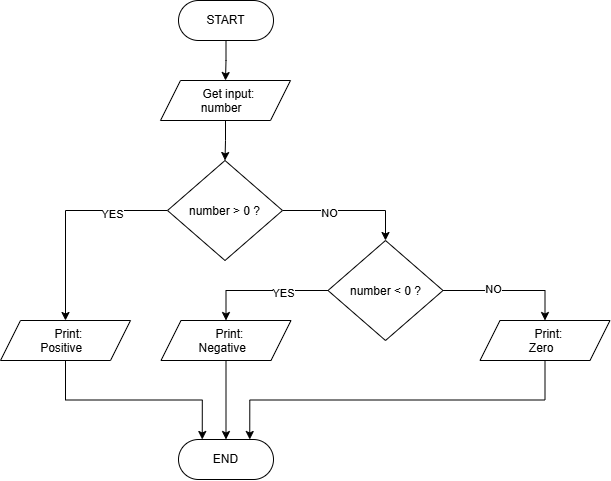

The diagram above was exported from draw.io. Its source (the exported page's mxGraphModel, read from the mxfile embedded in the PNG):
<mxGraphModel dx="1352" dy="889" grid="1" gridSize="10" guides="1" tooltips="1" connect="1" arrows="1" fold="1" page="1" pageScale="1" pageWidth="827" pageHeight="1169" math="0" shadow="0">
  <root>
    <mxCell id="0" />
    <mxCell id="1" parent="0" />
    <mxCell id="a2--8vSD7I1Ev70A37_I-1" edge="1" parent="1" source="C7lDgi3O_iagT55y3nS8-4" style="edgeStyle=orthogonalEdgeStyle;rounded=0;orthogonalLoop=1;jettySize=auto;html=1;exitX=0.5;exitY=1;exitDx=0;exitDy=0;entryX=0.5;entryY=0;entryDx=0;entryDy=0;" target="C7lDgi3O_iagT55y3nS8-5">
      <mxGeometry relative="1" as="geometry" />
    </mxCell>
    <mxCell id="C7lDgi3O_iagT55y3nS8-4" parent="1" style="shape=parallelogram;perimeter=parallelogramPerimeter;whiteSpace=wrap;html=1;shapeInside=1;fixedSize=1;" value="Get input:&lt;br&gt;number" vertex="1">
      <mxGeometry height="40" width="130" x="255" y="120" as="geometry" />
    </mxCell>
    <mxCell id="a2--8vSD7I1Ev70A37_I-4" edge="1" parent="1" source="C7lDgi3O_iagT55y3nS8-5" style="edgeStyle=orthogonalEdgeStyle;rounded=0;orthogonalLoop=1;jettySize=auto;html=1;exitX=1;exitY=0.5;exitDx=0;exitDy=0;entryX=0.5;entryY=0;entryDx=0;entryDy=0;" target="a2--8vSD7I1Ev70A37_I-3">
      <mxGeometry relative="1" as="geometry" />
    </mxCell>
    <mxCell id="a2--8vSD7I1Ev70A37_I-5" connectable="0" parent="a2--8vSD7I1Ev70A37_I-4" style="edgeLabel;html=1;align=center;verticalAlign=middle;resizable=0;points=[];" value="NO" vertex="1">
      <mxGeometry relative="1" x="-0.3083" y="-2" as="geometry">
        <mxPoint as="offset" />
      </mxGeometry>
    </mxCell>
    <mxCell id="a2--8vSD7I1Ev70A37_I-8" edge="1" parent="1" source="C7lDgi3O_iagT55y3nS8-5" style="edgeStyle=orthogonalEdgeStyle;rounded=0;orthogonalLoop=1;jettySize=auto;html=1;exitX=0;exitY=0.5;exitDx=0;exitDy=0;entryX=0.5;entryY=0;entryDx=0;entryDy=0;" target="C7lDgi3O_iagT55y3nS8-9">
      <mxGeometry relative="1" as="geometry" />
    </mxCell>
    <mxCell id="a2--8vSD7I1Ev70A37_I-14" connectable="0" parent="a2--8vSD7I1Ev70A37_I-8" style="edgeLabel;html=1;align=center;verticalAlign=middle;resizable=0;points=[];" value="YES" vertex="1">
      <mxGeometry relative="1" x="-0.4717" y="3" as="geometry">
        <mxPoint as="offset" />
      </mxGeometry>
    </mxCell>
    <mxCell id="C7lDgi3O_iagT55y3nS8-5" parent="1" style="rhombus;whiteSpace=wrap;html=1;shapeInside=1;" value="number &amp;gt; 0 ?" vertex="1">
      <mxGeometry height="100" width="115" x="262" y="200" as="geometry" />
    </mxCell>
    <mxCell id="a2--8vSD7I1Ev70A37_I-12" edge="1" parent="1" source="C7lDgi3O_iagT55y3nS8-9" style="edgeStyle=orthogonalEdgeStyle;rounded=0;orthogonalLoop=1;jettySize=auto;html=1;exitX=0.5;exitY=1;exitDx=0;exitDy=0;entryX=0.25;entryY=0;entryDx=0;entryDy=0;" target="C7lDgi3O_iagT55y3nS8-17">
      <mxGeometry relative="1" as="geometry" />
    </mxCell>
    <mxCell id="C7lDgi3O_iagT55y3nS8-9" parent="1" style="shape=parallelogram;perimeter=parallelogramPerimeter;whiteSpace=wrap;html=1;shapeInside=1;fixedSize=1;" value="Print:&lt;br&gt;Positive" vertex="1">
      <mxGeometry height="40" width="130" x="95" y="360" as="geometry" />
    </mxCell>
    <mxCell id="C7lDgi3O_iagT55y3nS8-18" edge="1" parent="1" source="C7lDgi3O_iagT55y3nS8-15" style="edgeStyle=orthogonalEdgeStyle;rounded=0;orthogonalLoop=1;jettySize=auto;html=1;exitX=0.5;exitY=1;exitDx=0;exitDy=0;entryX=0.5;entryY=0;entryDx=0;entryDy=0;" target="C7lDgi3O_iagT55y3nS8-4">
      <mxGeometry relative="1" as="geometry" />
    </mxCell>
    <mxCell id="C7lDgi3O_iagT55y3nS8-15" parent="1" style="rounded=1;whiteSpace=wrap;html=1;arcSize=50;" value="START" vertex="1">
      <mxGeometry height="40" width="95" x="273" y="40" as="geometry" />
    </mxCell>
    <mxCell id="C7lDgi3O_iagT55y3nS8-17" parent="1" style="rounded=1;whiteSpace=wrap;html=1;arcSize=50;" value="END" vertex="1">
      <mxGeometry height="40" width="95" x="273" y="479" as="geometry" />
    </mxCell>
    <mxCell id="a2--8vSD7I1Ev70A37_I-9" edge="1" parent="1" source="a2--8vSD7I1Ev70A37_I-3" style="edgeStyle=orthogonalEdgeStyle;rounded=0;orthogonalLoop=1;jettySize=auto;html=1;exitX=0;exitY=0.5;exitDx=0;exitDy=0;entryX=0.5;entryY=0;entryDx=0;entryDy=0;" target="a2--8vSD7I1Ev70A37_I-6">
      <mxGeometry relative="1" as="geometry" />
    </mxCell>
    <mxCell id="a2--8vSD7I1Ev70A37_I-15" connectable="0" parent="a2--8vSD7I1Ev70A37_I-9" style="edgeLabel;html=1;align=center;verticalAlign=middle;resizable=0;points=[];" value="YES" vertex="1">
      <mxGeometry relative="1" x="-0.3106" y="2" as="geometry">
        <mxPoint x="1" as="offset" />
      </mxGeometry>
    </mxCell>
    <mxCell id="a2--8vSD7I1Ev70A37_I-10" edge="1" parent="1" source="a2--8vSD7I1Ev70A37_I-3" style="edgeStyle=orthogonalEdgeStyle;rounded=0;orthogonalLoop=1;jettySize=auto;html=1;exitX=1;exitY=0.5;exitDx=0;exitDy=0;entryX=0.5;entryY=0;entryDx=0;entryDy=0;" target="a2--8vSD7I1Ev70A37_I-7">
      <mxGeometry relative="1" as="geometry" />
    </mxCell>
    <mxCell id="a2--8vSD7I1Ev70A37_I-16" connectable="0" parent="a2--8vSD7I1Ev70A37_I-10" style="edgeLabel;html=1;align=center;verticalAlign=middle;resizable=0;points=[];" value="NO" vertex="1">
      <mxGeometry relative="1" x="-0.25" y="2" as="geometry">
        <mxPoint as="offset" />
      </mxGeometry>
    </mxCell>
    <mxCell id="a2--8vSD7I1Ev70A37_I-3" parent="1" style="rhombus;whiteSpace=wrap;html=1;shapeInside=1;" value="number &amp;lt; 0 ?" vertex="1">
      <mxGeometry height="100" width="115" x="422.5" y="280" as="geometry" />
    </mxCell>
    <mxCell id="a2--8vSD7I1Ev70A37_I-11" edge="1" parent="1" source="a2--8vSD7I1Ev70A37_I-6" style="edgeStyle=orthogonalEdgeStyle;rounded=0;orthogonalLoop=1;jettySize=auto;html=1;exitX=0.5;exitY=1;exitDx=0;exitDy=0;entryX=0.5;entryY=0;entryDx=0;entryDy=0;" target="C7lDgi3O_iagT55y3nS8-17">
      <mxGeometry relative="1" as="geometry" />
    </mxCell>
    <mxCell id="a2--8vSD7I1Ev70A37_I-6" parent="1" style="shape=parallelogram;perimeter=parallelogramPerimeter;whiteSpace=wrap;html=1;shapeInside=1;fixedSize=1;" value="Print:&lt;br&gt;Negative" vertex="1">
      <mxGeometry height="40" width="130" x="255.5" y="360" as="geometry" />
    </mxCell>
    <mxCell id="a2--8vSD7I1Ev70A37_I-13" edge="1" parent="1" source="a2--8vSD7I1Ev70A37_I-7" style="edgeStyle=orthogonalEdgeStyle;rounded=0;orthogonalLoop=1;jettySize=auto;html=1;exitX=0.5;exitY=1;exitDx=0;exitDy=0;entryX=0.75;entryY=0;entryDx=0;entryDy=0;" target="C7lDgi3O_iagT55y3nS8-17">
      <mxGeometry relative="1" as="geometry" />
    </mxCell>
    <mxCell id="a2--8vSD7I1Ev70A37_I-7" parent="1" style="shape=parallelogram;perimeter=parallelogramPerimeter;whiteSpace=wrap;html=1;shapeInside=1;fixedSize=1;" value="Print:&lt;br&gt;Zero" vertex="1">
      <mxGeometry height="40" width="130" x="574.5" y="360" as="geometry" />
    </mxCell>
  </root>
</mxGraphModel>